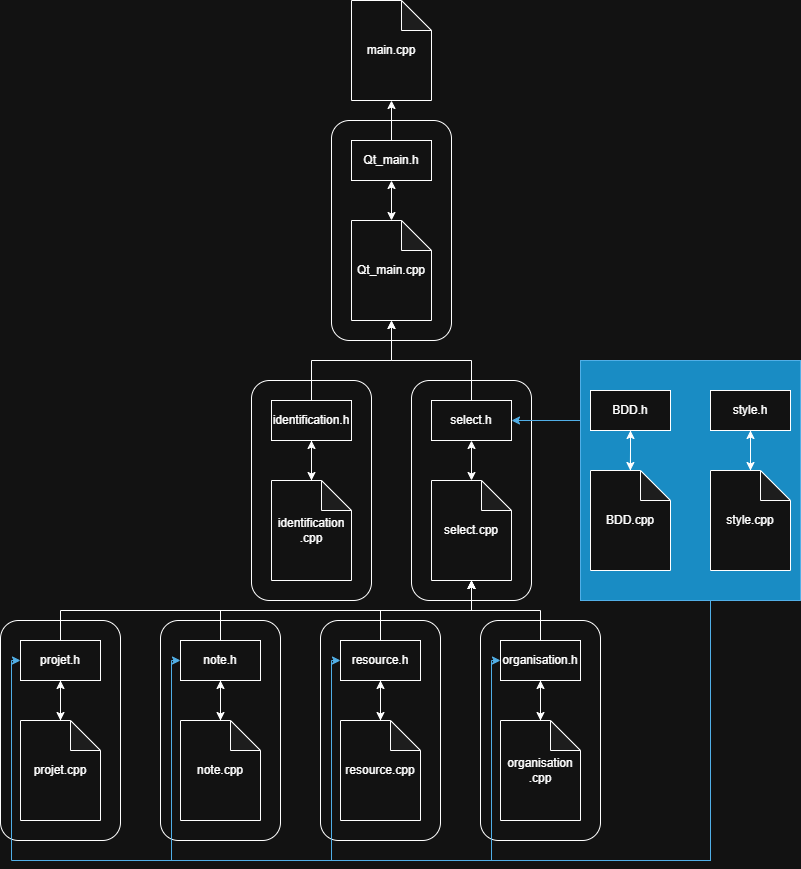

The diagram above was exported from draw.io. Its source (the exported page's mxGraphModel, read from the mxfile embedded in the PNG):
<mxGraphModel dx="1768" dy="1029" grid="1" gridSize="10" guides="1" tooltips="1" connect="1" arrows="1" fold="1" page="1" pageScale="1" pageWidth="827" pageHeight="1169" math="0" shadow="0">
  <root>
    <mxCell id="0" />
    <mxCell id="1" parent="0" />
    <mxCell id="mAQbSHI_xQlDdO6GO4Lr-94" parent="1" style="rounded=1;whiteSpace=wrap;html=1;" value="" vertex="1">
      <mxGeometry height="220" width="120" x="489" y="660" as="geometry" />
    </mxCell>
    <mxCell id="mAQbSHI_xQlDdO6GO4Lr-93" parent="1" style="rounded=1;whiteSpace=wrap;html=1;" value="" vertex="1">
      <mxGeometry height="220" width="120" x="329" y="660" as="geometry" />
    </mxCell>
    <mxCell id="mAQbSHI_xQlDdO6GO4Lr-92" parent="1" style="rounded=1;whiteSpace=wrap;html=1;fontStyle=1" value="" vertex="1">
      <mxGeometry height="220" width="120" x="169" y="660" as="geometry" />
    </mxCell>
    <mxCell id="mAQbSHI_xQlDdO6GO4Lr-91" parent="1" style="rounded=1;whiteSpace=wrap;html=1;" value="" vertex="1">
      <mxGeometry height="220" width="120" x="9" y="660" as="geometry" />
    </mxCell>
    <mxCell id="mAQbSHI_xQlDdO6GO4Lr-87" parent="1" style="rounded=1;whiteSpace=wrap;html=1;" value="" vertex="1">
      <mxGeometry height="220" width="120" x="420" y="420" as="geometry" />
    </mxCell>
    <mxCell id="mAQbSHI_xQlDdO6GO4Lr-86" parent="1" style="rounded=1;whiteSpace=wrap;html=1;" value="" vertex="1">
      <mxGeometry height="220" width="120" x="260" y="420" as="geometry" />
    </mxCell>
    <mxCell id="mAQbSHI_xQlDdO6GO4Lr-83" parent="1" style="rounded=1;whiteSpace=wrap;html=1;" value="" vertex="1">
      <mxGeometry height="220" width="120" x="340" y="160" as="geometry" />
    </mxCell>
    <mxCell id="mAQbSHI_xQlDdO6GO4Lr-71" edge="1" parent="1" source="mAQbSHI_xQlDdO6GO4Lr-68" style="edgeStyle=orthogonalEdgeStyle;rounded=0;orthogonalLoop=1;jettySize=auto;html=1;entryX=0;entryY=0.5;entryDx=0;entryDy=0;fillColor=#1ba1e2;strokeColor=#006EAF;" target="mAQbSHI_xQlDdO6GO4Lr-59">
      <mxGeometry relative="1" as="geometry">
        <Array as="points">
          <mxPoint x="719" y="900" />
          <mxPoint x="500" y="900" />
          <mxPoint x="500" y="700" />
        </Array>
      </mxGeometry>
    </mxCell>
    <mxCell id="mAQbSHI_xQlDdO6GO4Lr-72" edge="1" parent="1" source="mAQbSHI_xQlDdO6GO4Lr-68" style="edgeStyle=orthogonalEdgeStyle;rounded=0;orthogonalLoop=1;jettySize=auto;html=1;entryX=0;entryY=0.5;entryDx=0;entryDy=0;fillColor=#1ba1e2;strokeColor=#006EAF;" target="mAQbSHI_xQlDdO6GO4Lr-55">
      <mxGeometry relative="1" as="geometry">
        <Array as="points">
          <mxPoint x="719" y="900" />
          <mxPoint x="340" y="900" />
          <mxPoint x="340" y="700" />
        </Array>
      </mxGeometry>
    </mxCell>
    <mxCell id="mAQbSHI_xQlDdO6GO4Lr-73" edge="1" parent="1" source="mAQbSHI_xQlDdO6GO4Lr-68" style="edgeStyle=orthogonalEdgeStyle;rounded=0;orthogonalLoop=1;jettySize=auto;html=1;entryX=0;entryY=0.5;entryDx=0;entryDy=0;fillColor=#1ba1e2;strokeColor=#006EAF;" target="mAQbSHI_xQlDdO6GO4Lr-15">
      <mxGeometry relative="1" as="geometry">
        <Array as="points">
          <mxPoint x="719" y="900" />
          <mxPoint x="180" y="900" />
          <mxPoint x="180" y="700" />
        </Array>
      </mxGeometry>
    </mxCell>
    <mxCell id="mAQbSHI_xQlDdO6GO4Lr-74" edge="1" parent="1" source="mAQbSHI_xQlDdO6GO4Lr-68" style="edgeStyle=orthogonalEdgeStyle;rounded=0;orthogonalLoop=1;jettySize=auto;html=1;entryX=0;entryY=0.5;entryDx=0;entryDy=0;fillColor=#1ba1e2;strokeColor=#006EAF;" target="mAQbSHI_xQlDdO6GO4Lr-63">
      <mxGeometry relative="1" as="geometry">
        <Array as="points">
          <mxPoint x="719" y="900" />
          <mxPoint x="20" y="900" />
          <mxPoint x="20" y="700" />
        </Array>
      </mxGeometry>
    </mxCell>
    <mxCell id="mAQbSHI_xQlDdO6GO4Lr-79" edge="1" parent="1" source="mAQbSHI_xQlDdO6GO4Lr-68" style="edgeStyle=orthogonalEdgeStyle;rounded=0;orthogonalLoop=1;jettySize=auto;html=1;entryX=1;entryY=0.5;entryDx=0;entryDy=0;fillColor=#1ba1e2;strokeColor=#006EAF;" target="mAQbSHI_xQlDdO6GO4Lr-18">
      <mxGeometry relative="1" as="geometry">
        <Array as="points">
          <mxPoint x="709" y="460" />
        </Array>
      </mxGeometry>
    </mxCell>
    <mxCell id="mAQbSHI_xQlDdO6GO4Lr-68" parent="1" style="rounded=0;whiteSpace=wrap;html=1;fillColor=#1ba1e2;fontColor=#ffffff;strokeColor=#006EAF;" value="" vertex="1">
      <mxGeometry height="240" width="220" x="589" y="400" as="geometry" />
    </mxCell>
    <mxCell id="mAQbSHI_xQlDdO6GO4Lr-2" parent="1" style="shape=note;whiteSpace=wrap;html=1;backgroundOutline=1;darkOpacity=0.05;" value="main.cpp" vertex="1">
      <mxGeometry height="100" width="80" x="360" y="40" as="geometry" />
    </mxCell>
    <mxCell id="mAQbSHI_xQlDdO6GO4Lr-6" edge="1" parent="1" source="mAQbSHI_xQlDdO6GO4Lr-3" style="edgeStyle=orthogonalEdgeStyle;rounded=0;orthogonalLoop=1;jettySize=auto;html=1;" target="mAQbSHI_xQlDdO6GO4Lr-5" value="">
      <mxGeometry relative="1" as="geometry" />
    </mxCell>
    <mxCell id="mAQbSHI_xQlDdO6GO4Lr-3" parent="1" style="shape=note;whiteSpace=wrap;html=1;backgroundOutline=1;darkOpacity=0.05;" value="BDD.cpp" vertex="1">
      <mxGeometry height="100" width="80" x="599" y="510" as="geometry" />
    </mxCell>
    <mxCell id="mAQbSHI_xQlDdO6GO4Lr-46" edge="1" parent="1" source="mAQbSHI_xQlDdO6GO4Lr-5" style="edgeStyle=orthogonalEdgeStyle;rounded=0;orthogonalLoop=1;jettySize=auto;html=1;exitX=0.5;exitY=1;exitDx=0;exitDy=0;">
      <mxGeometry relative="1" as="geometry">
        <mxPoint x="638.8333333333335" y="510" as="targetPoint" />
      </mxGeometry>
    </mxCell>
    <mxCell id="mAQbSHI_xQlDdO6GO4Lr-5" parent="1" style="rounded=0;whiteSpace=wrap;html=1;" value="BDD.h" vertex="1">
      <mxGeometry height="40" width="80" x="599" y="430" as="geometry" />
    </mxCell>
    <mxCell id="mAQbSHI_xQlDdO6GO4Lr-7" edge="1" parent="1" source="mAQbSHI_xQlDdO6GO4Lr-8" style="edgeStyle=orthogonalEdgeStyle;rounded=0;orthogonalLoop=1;jettySize=auto;html=1;" target="mAQbSHI_xQlDdO6GO4Lr-9" value="">
      <mxGeometry relative="1" as="geometry" />
    </mxCell>
    <mxCell id="mAQbSHI_xQlDdO6GO4Lr-8" parent="1" style="shape=note;whiteSpace=wrap;html=1;backgroundOutline=1;darkOpacity=0.05;" value="identification&lt;div&gt;.&lt;span style=&quot;background-color: transparent; color: light-dark(rgb(0, 0, 0), rgb(255, 255, 255));&quot;&gt;cpp&lt;/span&gt;&lt;/div&gt;" vertex="1">
      <mxGeometry height="100" width="80" x="280" y="520" as="geometry" />
    </mxCell>
    <mxCell id="mAQbSHI_xQlDdO6GO4Lr-9" parent="1" style="rounded=0;whiteSpace=wrap;html=1;" value="identification&lt;span style=&quot;background-color: transparent; color: light-dark(rgb(0, 0, 0), rgb(255, 255, 255));&quot;&gt;.h&lt;/span&gt;" vertex="1">
      <mxGeometry height="40" width="80" x="280" y="440" as="geometry" />
    </mxCell>
    <mxCell id="mAQbSHI_xQlDdO6GO4Lr-11" parent="1" style="shape=note;whiteSpace=wrap;html=1;backgroundOutline=1;darkOpacity=0.05;" value="Qt_main.cpp" vertex="1">
      <mxGeometry height="100" width="80" x="360" y="260" as="geometry" />
    </mxCell>
    <mxCell id="mAQbSHI_xQlDdO6GO4Lr-12" parent="1" style="rounded=0;whiteSpace=wrap;html=1;" value="Qt_main.h" vertex="1">
      <mxGeometry height="40" width="80" x="360" y="180" as="geometry" />
    </mxCell>
    <mxCell id="mAQbSHI_xQlDdO6GO4Lr-13" edge="1" parent="1" source="mAQbSHI_xQlDdO6GO4Lr-14" style="edgeStyle=orthogonalEdgeStyle;rounded=0;orthogonalLoop=1;jettySize=auto;html=1;" target="mAQbSHI_xQlDdO6GO4Lr-15" value="">
      <mxGeometry relative="1" as="geometry" />
    </mxCell>
    <mxCell id="mAQbSHI_xQlDdO6GO4Lr-14" parent="1" style="shape=note;whiteSpace=wrap;html=1;backgroundOutline=1;darkOpacity=0.05;" value="note.cpp" vertex="1">
      <mxGeometry height="100" width="80" x="189" y="760" as="geometry" />
    </mxCell>
    <mxCell id="mAQbSHI_xQlDdO6GO4Lr-29" edge="1" parent="1" source="mAQbSHI_xQlDdO6GO4Lr-15" style="edgeStyle=orthogonalEdgeStyle;rounded=0;orthogonalLoop=1;jettySize=auto;html=1;">
      <mxGeometry relative="1" as="geometry">
        <mxPoint x="229" y="760.0000000000001" as="targetPoint" />
      </mxGeometry>
    </mxCell>
    <mxCell id="mAQbSHI_xQlDdO6GO4Lr-76" edge="1" parent="1" source="mAQbSHI_xQlDdO6GO4Lr-15" style="edgeStyle=orthogonalEdgeStyle;rounded=0;orthogonalLoop=1;jettySize=auto;html=1;">
      <mxGeometry relative="1" as="geometry">
        <Array as="points">
          <mxPoint x="229" y="650" />
          <mxPoint x="480" y="650" />
        </Array>
        <mxPoint x="480" y="620" as="targetPoint" />
      </mxGeometry>
    </mxCell>
    <mxCell id="mAQbSHI_xQlDdO6GO4Lr-15" parent="1" style="rounded=0;whiteSpace=wrap;html=1;" value="note.h" vertex="1">
      <mxGeometry height="40" width="80" x="189" y="680" as="geometry" />
    </mxCell>
    <mxCell id="mAQbSHI_xQlDdO6GO4Lr-17" parent="1" style="shape=note;whiteSpace=wrap;html=1;backgroundOutline=1;darkOpacity=0.05;" value="select.cpp" vertex="1">
      <mxGeometry height="100" width="80" x="440" y="520" as="geometry" />
    </mxCell>
    <mxCell id="mAQbSHI_xQlDdO6GO4Lr-18" parent="1" style="rounded=0;whiteSpace=wrap;html=1;" value="select.h" vertex="1">
      <mxGeometry height="40" width="80" x="440" y="440" as="geometry" />
    </mxCell>
    <mxCell id="mAQbSHI_xQlDdO6GO4Lr-19" edge="1" parent="1" source="mAQbSHI_xQlDdO6GO4Lr-20" style="edgeStyle=orthogonalEdgeStyle;rounded=0;orthogonalLoop=1;jettySize=auto;html=1;" target="mAQbSHI_xQlDdO6GO4Lr-21" value="">
      <mxGeometry relative="1" as="geometry" />
    </mxCell>
    <mxCell id="mAQbSHI_xQlDdO6GO4Lr-20" parent="1" style="shape=note;whiteSpace=wrap;html=1;backgroundOutline=1;darkOpacity=0.05;" value="style.cpp" vertex="1">
      <mxGeometry height="100" width="80" x="719" y="510" as="geometry" />
    </mxCell>
    <mxCell id="mAQbSHI_xQlDdO6GO4Lr-31" edge="1" parent="1" source="mAQbSHI_xQlDdO6GO4Lr-21" style="edgeStyle=orthogonalEdgeStyle;rounded=0;orthogonalLoop=1;jettySize=auto;html=1;" target="mAQbSHI_xQlDdO6GO4Lr-20">
      <mxGeometry relative="1" as="geometry" />
    </mxCell>
    <mxCell id="mAQbSHI_xQlDdO6GO4Lr-21" parent="1" style="rounded=0;whiteSpace=wrap;html=1;" value="style.h" vertex="1">
      <mxGeometry height="40" width="80" x="719" y="430" as="geometry" />
    </mxCell>
    <mxCell id="mAQbSHI_xQlDdO6GO4Lr-34" edge="1" parent="1" source="mAQbSHI_xQlDdO6GO4Lr-12" style="edgeStyle=orthogonalEdgeStyle;rounded=0;orthogonalLoop=1;jettySize=auto;html=1;entryX=0.5;entryY=1;entryDx=0;entryDy=0;entryPerimeter=0;" target="mAQbSHI_xQlDdO6GO4Lr-2">
      <mxGeometry relative="1" as="geometry" />
    </mxCell>
    <mxCell id="mAQbSHI_xQlDdO6GO4Lr-36" edge="1" parent="1" source="mAQbSHI_xQlDdO6GO4Lr-9" style="edgeStyle=orthogonalEdgeStyle;rounded=0;orthogonalLoop=1;jettySize=auto;html=1;exitX=0.5;exitY=1;exitDx=0;exitDy=0;entryX=0.5;entryY=0;entryDx=0;entryDy=0;entryPerimeter=0;" target="mAQbSHI_xQlDdO6GO4Lr-8">
      <mxGeometry relative="1" as="geometry" />
    </mxCell>
    <mxCell id="mAQbSHI_xQlDdO6GO4Lr-44" edge="1" parent="1" source="mAQbSHI_xQlDdO6GO4Lr-9" style="edgeStyle=orthogonalEdgeStyle;rounded=0;orthogonalLoop=1;jettySize=auto;html=1;entryX=0.5;entryY=1;entryDx=0;entryDy=0;entryPerimeter=0;" target="mAQbSHI_xQlDdO6GO4Lr-11">
      <mxGeometry relative="1" as="geometry">
        <Array as="points">
          <mxPoint x="320" y="400" />
          <mxPoint x="400" y="400" />
        </Array>
      </mxGeometry>
    </mxCell>
    <mxCell id="mAQbSHI_xQlDdO6GO4Lr-50" edge="1" parent="1" source="mAQbSHI_xQlDdO6GO4Lr-18" style="edgeStyle=orthogonalEdgeStyle;rounded=0;orthogonalLoop=1;jettySize=auto;html=1;entryX=0.5;entryY=1;entryDx=0;entryDy=0;entryPerimeter=0;" target="mAQbSHI_xQlDdO6GO4Lr-11">
      <mxGeometry relative="1" as="geometry" />
    </mxCell>
    <mxCell id="mAQbSHI_xQlDdO6GO4Lr-52" edge="1" parent="1" source="mAQbSHI_xQlDdO6GO4Lr-53" style="edgeStyle=orthogonalEdgeStyle;rounded=0;orthogonalLoop=1;jettySize=auto;html=1;" target="mAQbSHI_xQlDdO6GO4Lr-55" value="">
      <mxGeometry relative="1" as="geometry" />
    </mxCell>
    <mxCell id="mAQbSHI_xQlDdO6GO4Lr-53" parent="1" style="shape=note;whiteSpace=wrap;html=1;backgroundOutline=1;darkOpacity=0.05;" value="resource.cpp" vertex="1">
      <mxGeometry height="100" width="80" x="349" y="760" as="geometry" />
    </mxCell>
    <mxCell id="mAQbSHI_xQlDdO6GO4Lr-54" edge="1" parent="1" source="mAQbSHI_xQlDdO6GO4Lr-55" style="edgeStyle=orthogonalEdgeStyle;rounded=0;orthogonalLoop=1;jettySize=auto;html=1;">
      <mxGeometry relative="1" as="geometry">
        <mxPoint x="389" y="760.0000000000001" as="targetPoint" />
      </mxGeometry>
    </mxCell>
    <mxCell id="mAQbSHI_xQlDdO6GO4Lr-55" parent="1" style="rounded=0;whiteSpace=wrap;html=1;" value="resource.h" vertex="1">
      <mxGeometry height="40" width="80" x="349" y="680" as="geometry" />
    </mxCell>
    <mxCell id="mAQbSHI_xQlDdO6GO4Lr-56" edge="1" parent="1" source="mAQbSHI_xQlDdO6GO4Lr-57" style="edgeStyle=orthogonalEdgeStyle;rounded=0;orthogonalLoop=1;jettySize=auto;html=1;" target="mAQbSHI_xQlDdO6GO4Lr-59" value="">
      <mxGeometry relative="1" as="geometry" />
    </mxCell>
    <mxCell id="mAQbSHI_xQlDdO6GO4Lr-57" parent="1" style="shape=note;whiteSpace=wrap;html=1;backgroundOutline=1;darkOpacity=0.05;" value="organisation&lt;div&gt;.cpp&lt;/div&gt;" vertex="1">
      <mxGeometry height="100" width="80" x="509" y="760" as="geometry" />
    </mxCell>
    <mxCell id="mAQbSHI_xQlDdO6GO4Lr-58" edge="1" parent="1" source="mAQbSHI_xQlDdO6GO4Lr-59" style="edgeStyle=orthogonalEdgeStyle;rounded=0;orthogonalLoop=1;jettySize=auto;html=1;">
      <mxGeometry relative="1" as="geometry">
        <mxPoint x="549" y="760.0000000000001" as="targetPoint" />
      </mxGeometry>
    </mxCell>
    <mxCell id="mAQbSHI_xQlDdO6GO4Lr-78" edge="1" parent="1" source="mAQbSHI_xQlDdO6GO4Lr-59" style="edgeStyle=orthogonalEdgeStyle;rounded=0;orthogonalLoop=1;jettySize=auto;html=1;exitX=0.5;exitY=0;exitDx=0;exitDy=0;">
      <mxGeometry relative="1" as="geometry">
        <Array as="points">
          <mxPoint x="549" y="650" />
          <mxPoint x="480" y="650" />
        </Array>
        <mxPoint x="480" y="620" as="targetPoint" />
      </mxGeometry>
    </mxCell>
    <mxCell id="mAQbSHI_xQlDdO6GO4Lr-59" parent="1" style="rounded=0;whiteSpace=wrap;html=1;" value="organisation.h" vertex="1">
      <mxGeometry height="40" width="80" x="509" y="680" as="geometry" />
    </mxCell>
    <mxCell id="mAQbSHI_xQlDdO6GO4Lr-60" edge="1" parent="1" source="mAQbSHI_xQlDdO6GO4Lr-61" style="edgeStyle=orthogonalEdgeStyle;rounded=0;orthogonalLoop=1;jettySize=auto;html=1;" target="mAQbSHI_xQlDdO6GO4Lr-63" value="">
      <mxGeometry relative="1" as="geometry" />
    </mxCell>
    <mxCell id="mAQbSHI_xQlDdO6GO4Lr-61" parent="1" style="shape=note;whiteSpace=wrap;html=1;backgroundOutline=1;darkOpacity=0.05;" value="projet.cpp" vertex="1">
      <mxGeometry height="100" width="80" x="29" y="760" as="geometry" />
    </mxCell>
    <mxCell id="mAQbSHI_xQlDdO6GO4Lr-62" edge="1" parent="1" source="mAQbSHI_xQlDdO6GO4Lr-63" style="edgeStyle=orthogonalEdgeStyle;rounded=0;orthogonalLoop=1;jettySize=auto;html=1;">
      <mxGeometry relative="1" as="geometry">
        <mxPoint x="69" y="760" as="targetPoint" />
      </mxGeometry>
    </mxCell>
    <mxCell id="mAQbSHI_xQlDdO6GO4Lr-63" parent="1" style="rounded=0;whiteSpace=wrap;html=1;" value="projet.h" vertex="1">
      <mxGeometry height="40" width="80" x="29" y="680" as="geometry" />
    </mxCell>
    <mxCell id="mAQbSHI_xQlDdO6GO4Lr-75" edge="1" parent="1" source="mAQbSHI_xQlDdO6GO4Lr-63" style="edgeStyle=orthogonalEdgeStyle;rounded=0;orthogonalLoop=1;jettySize=auto;html=1;entryX=0.5;entryY=1;entryDx=0;entryDy=0;entryPerimeter=0;" target="mAQbSHI_xQlDdO6GO4Lr-17">
      <mxGeometry relative="1" as="geometry">
        <Array as="points">
          <mxPoint x="69" y="650" />
          <mxPoint x="480" y="650" />
        </Array>
      </mxGeometry>
    </mxCell>
    <mxCell id="mAQbSHI_xQlDdO6GO4Lr-77" edge="1" parent="1" source="mAQbSHI_xQlDdO6GO4Lr-55" style="edgeStyle=orthogonalEdgeStyle;rounded=0;orthogonalLoop=1;jettySize=auto;html=1;entryX=0.5;entryY=1;entryDx=0;entryDy=0;entryPerimeter=0;" target="mAQbSHI_xQlDdO6GO4Lr-17">
      <mxGeometry relative="1" as="geometry">
        <Array as="points">
          <mxPoint x="389" y="650" />
          <mxPoint x="480" y="650" />
        </Array>
      </mxGeometry>
    </mxCell>
    <mxCell id="mAQbSHI_xQlDdO6GO4Lr-85" edge="1" parent="1" style="endArrow=classic;startArrow=classic;html=1;rounded=0;entryX=0.5;entryY=1;entryDx=0;entryDy=0;" target="mAQbSHI_xQlDdO6GO4Lr-12" value="">
      <mxGeometry height="50" relative="1" width="50" as="geometry">
        <mxPoint x="400" y="260" as="sourcePoint" />
        <mxPoint x="450" y="210" as="targetPoint" />
      </mxGeometry>
    </mxCell>
    <mxCell id="mAQbSHI_xQlDdO6GO4Lr-90" edge="1" parent="1" style="endArrow=classic;startArrow=classic;html=1;rounded=0;entryX=0.5;entryY=1;entryDx=0;entryDy=0;" target="mAQbSHI_xQlDdO6GO4Lr-18" value="">
      <mxGeometry height="50" relative="1" width="50" as="geometry">
        <mxPoint x="480" y="520" as="sourcePoint" />
        <mxPoint x="530" y="470" as="targetPoint" />
      </mxGeometry>
    </mxCell>
  </root>
</mxGraphModel>